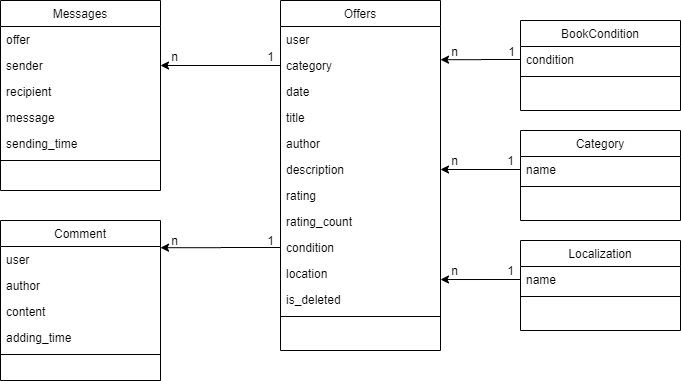

The diagram above was exported from draw.io. Its source (the exported page's mxGraphModel, read from the mxfile embedded in the PNG):
<mxGraphModel dx="2075" dy="1846" grid="1" gridSize="10" guides="1" tooltips="1" connect="1" arrows="1" fold="1" page="1" pageScale="1" pageWidth="827" pageHeight="1169" math="0" shadow="0">
  <root>
    <mxCell id="0" />
    <mxCell id="1" parent="0" />
    <mxCell id="2" value="Category" style="swimlane;fontStyle=0;align=center;verticalAlign=top;childLayout=stackLayout;horizontal=1;startSize=26;horizontalStack=0;resizeParent=1;resizeLast=0;collapsible=1;marginBottom=0;rounded=0;shadow=0;strokeWidth=1;" vertex="1" parent="1">
      <mxGeometry x="770" y="130" width="160" height="90" as="geometry">
        <mxRectangle x="130" y="380" width="160" height="26" as="alternateBounds" />
      </mxGeometry>
    </mxCell>
    <mxCell id="3" value="name" style="text;align=left;verticalAlign=top;spacingLeft=4;spacingRight=4;overflow=hidden;rotatable=0;points=[[0,0.5],[1,0.5]];portConstraint=eastwest;" vertex="1" parent="2">
      <mxGeometry y="26" width="160" height="26" as="geometry" />
    </mxCell>
    <mxCell id="4" value="" style="line;html=1;strokeWidth=1;align=left;verticalAlign=middle;spacingTop=-1;spacingLeft=3;spacingRight=3;rotatable=0;labelPosition=right;points=[];portConstraint=eastwest;" vertex="1" parent="2">
      <mxGeometry y="52" width="160" height="8" as="geometry" />
    </mxCell>
    <mxCell id="5" value="Offers" style="swimlane;fontStyle=0;align=center;verticalAlign=top;childLayout=stackLayout;horizontal=1;startSize=26;horizontalStack=0;resizeParent=1;resizeLast=0;collapsible=1;marginBottom=0;rounded=0;shadow=0;strokeWidth=1;" vertex="1" parent="1">
      <mxGeometry x="530" width="160" height="350" as="geometry">
        <mxRectangle x="340" y="380" width="170" height="26" as="alternateBounds" />
      </mxGeometry>
    </mxCell>
    <mxCell id="6" value="user" style="text;align=left;verticalAlign=top;spacingLeft=4;spacingRight=4;overflow=hidden;rotatable=0;points=[[0,0.5],[1,0.5]];portConstraint=eastwest;" vertex="1" parent="5">
      <mxGeometry y="26" width="160" height="26" as="geometry" />
    </mxCell>
    <mxCell id="7" value="category" style="text;align=left;verticalAlign=top;spacingLeft=4;spacingRight=4;overflow=hidden;rotatable=0;points=[[0,0.5],[1,0.5]];portConstraint=eastwest;" vertex="1" parent="5">
      <mxGeometry y="52" width="160" height="26" as="geometry" />
    </mxCell>
    <mxCell id="8" value="date" style="text;align=left;verticalAlign=top;spacingLeft=4;spacingRight=4;overflow=hidden;rotatable=0;points=[[0,0.5],[1,0.5]];portConstraint=eastwest;" vertex="1" parent="5">
      <mxGeometry y="78" width="160" height="26" as="geometry" />
    </mxCell>
    <mxCell id="9" value="title" style="text;align=left;verticalAlign=top;spacingLeft=4;spacingRight=4;overflow=hidden;rotatable=0;points=[[0,0.5],[1,0.5]];portConstraint=eastwest;" vertex="1" parent="5">
      <mxGeometry y="104" width="160" height="26" as="geometry" />
    </mxCell>
    <mxCell id="10" value="author" style="text;align=left;verticalAlign=top;spacingLeft=4;spacingRight=4;overflow=hidden;rotatable=0;points=[[0,0.5],[1,0.5]];portConstraint=eastwest;" vertex="1" parent="5">
      <mxGeometry y="130" width="160" height="26" as="geometry" />
    </mxCell>
    <mxCell id="11" value="description" style="text;align=left;verticalAlign=top;spacingLeft=4;spacingRight=4;overflow=hidden;rotatable=0;points=[[0,0.5],[1,0.5]];portConstraint=eastwest;" vertex="1" parent="5">
      <mxGeometry y="156" width="160" height="26" as="geometry" />
    </mxCell>
    <mxCell id="12" value="rating" style="text;align=left;verticalAlign=top;spacingLeft=4;spacingRight=4;overflow=hidden;rotatable=0;points=[[0,0.5],[1,0.5]];portConstraint=eastwest;" vertex="1" parent="5">
      <mxGeometry y="182" width="160" height="26" as="geometry" />
    </mxCell>
    <mxCell id="13" value="rating_count" style="text;align=left;verticalAlign=top;spacingLeft=4;spacingRight=4;overflow=hidden;rotatable=0;points=[[0,0.5],[1,0.5]];portConstraint=eastwest;" vertex="1" parent="5">
      <mxGeometry y="208" width="160" height="26" as="geometry" />
    </mxCell>
    <mxCell id="14" value="condition" style="text;align=left;verticalAlign=top;spacingLeft=4;spacingRight=4;overflow=hidden;rotatable=0;points=[[0,0.5],[1,0.5]];portConstraint=eastwest;" vertex="1" parent="5">
      <mxGeometry y="234" width="160" height="26" as="geometry" />
    </mxCell>
    <mxCell id="15" value="location" style="text;align=left;verticalAlign=top;spacingLeft=4;spacingRight=4;overflow=hidden;rotatable=0;points=[[0,0.5],[1,0.5]];portConstraint=eastwest;" vertex="1" parent="5">
      <mxGeometry y="260" width="160" height="26" as="geometry" />
    </mxCell>
    <mxCell id="16" value="is_deleted" style="text;align=left;verticalAlign=top;spacingLeft=4;spacingRight=4;overflow=hidden;rotatable=0;points=[[0,0.5],[1,0.5]];portConstraint=eastwest;" vertex="1" parent="5">
      <mxGeometry y="286" width="160" height="26" as="geometry" />
    </mxCell>
    <mxCell id="17" value="" style="line;html=1;strokeWidth=1;align=left;verticalAlign=middle;spacingTop=-1;spacingLeft=3;spacingRight=3;rotatable=0;labelPosition=right;points=[];portConstraint=eastwest;" vertex="1" parent="5">
      <mxGeometry y="312" width="160" height="8" as="geometry" />
    </mxCell>
    <mxCell id="18" value="BookCondition" style="swimlane;fontStyle=0;align=center;verticalAlign=top;childLayout=stackLayout;horizontal=1;startSize=26;horizontalStack=0;resizeParent=1;resizeLast=0;collapsible=1;marginBottom=0;rounded=0;shadow=0;strokeWidth=1;" vertex="1" parent="1">
      <mxGeometry x="770" y="20" width="160" height="90" as="geometry">
        <mxRectangle x="130" y="380" width="160" height="26" as="alternateBounds" />
      </mxGeometry>
    </mxCell>
    <mxCell id="19" value="condition" style="text;align=left;verticalAlign=top;spacingLeft=4;spacingRight=4;overflow=hidden;rotatable=0;points=[[0,0.5],[1,0.5]];portConstraint=eastwest;" vertex="1" parent="18">
      <mxGeometry y="26" width="160" height="26" as="geometry" />
    </mxCell>
    <mxCell id="20" value="" style="line;html=1;strokeWidth=1;align=left;verticalAlign=middle;spacingTop=-1;spacingLeft=3;spacingRight=3;rotatable=0;labelPosition=right;points=[];portConstraint=eastwest;" vertex="1" parent="18">
      <mxGeometry y="52" width="160" height="8" as="geometry" />
    </mxCell>
    <mxCell id="21" style="edgeStyle=orthogonalEdgeStyle;rounded=0;orthogonalLoop=1;jettySize=auto;html=1;exitX=0;exitY=0.5;exitDx=0;exitDy=0;entryX=1;entryY=0.5;entryDx=0;entryDy=0;" edge="1" source="3" target="11" parent="1">
      <mxGeometry relative="1" as="geometry" />
    </mxCell>
    <mxCell id="22" style="edgeStyle=orthogonalEdgeStyle;rounded=0;orthogonalLoop=1;jettySize=auto;html=1;exitX=0;exitY=0.5;exitDx=0;exitDy=0;entryX=1;entryY=0.276;entryDx=0;entryDy=0;entryPerimeter=0;" edge="1" source="19" target="7" parent="1">
      <mxGeometry relative="1" as="geometry" />
    </mxCell>
    <mxCell id="23" value="n" style="text;html=1;align=center;verticalAlign=middle;resizable=0;points=[];autosize=1;" vertex="1" parent="1">
      <mxGeometry x="694" y="41" width="20" height="20" as="geometry" />
    </mxCell>
    <mxCell id="24" value="1" style="text;html=1;align=center;verticalAlign=middle;resizable=0;points=[];autosize=1;" vertex="1" parent="1">
      <mxGeometry x="751" y="41" width="20" height="20" as="geometry" />
    </mxCell>
    <mxCell id="25" value="1" style="text;html=1;align=center;verticalAlign=middle;resizable=0;points=[];autosize=1;" vertex="1" parent="1">
      <mxGeometry x="750" y="150" width="20" height="20" as="geometry" />
    </mxCell>
    <mxCell id="26" value="n" style="text;html=1;align=center;verticalAlign=middle;resizable=0;points=[];autosize=1;" vertex="1" parent="1">
      <mxGeometry x="694" y="150" width="20" height="20" as="geometry" />
    </mxCell>
    <mxCell id="27" value="Localization" style="swimlane;fontStyle=0;align=center;verticalAlign=top;childLayout=stackLayout;horizontal=1;startSize=26;horizontalStack=0;resizeParent=1;resizeLast=0;collapsible=1;marginBottom=0;rounded=0;shadow=0;strokeWidth=1;" vertex="1" parent="1">
      <mxGeometry x="770" y="240" width="160" height="90" as="geometry">
        <mxRectangle x="130" y="380" width="160" height="26" as="alternateBounds" />
      </mxGeometry>
    </mxCell>
    <mxCell id="28" value="name" style="text;align=left;verticalAlign=top;spacingLeft=4;spacingRight=4;overflow=hidden;rotatable=0;points=[[0,0.5],[1,0.5]];portConstraint=eastwest;" vertex="1" parent="27">
      <mxGeometry y="26" width="160" height="26" as="geometry" />
    </mxCell>
    <mxCell id="29" value="" style="line;html=1;strokeWidth=1;align=left;verticalAlign=middle;spacingTop=-1;spacingLeft=3;spacingRight=3;rotatable=0;labelPosition=right;points=[];portConstraint=eastwest;" vertex="1" parent="27">
      <mxGeometry y="52" width="160" height="8" as="geometry" />
    </mxCell>
    <mxCell id="30" style="edgeStyle=orthogonalEdgeStyle;rounded=0;orthogonalLoop=1;jettySize=auto;html=1;exitX=0;exitY=0.5;exitDx=0;exitDy=0;entryX=1;entryY=0.731;entryDx=0;entryDy=0;entryPerimeter=0;" edge="1" source="28" target="15" parent="1">
      <mxGeometry relative="1" as="geometry" />
    </mxCell>
    <mxCell id="31" value="n" style="text;html=1;align=center;verticalAlign=middle;resizable=0;points=[];autosize=1;" vertex="1" parent="1">
      <mxGeometry x="694" y="260" width="20" height="20" as="geometry" />
    </mxCell>
    <mxCell id="32" value="1" style="text;html=1;align=center;verticalAlign=middle;resizable=0;points=[];autosize=1;" vertex="1" parent="1">
      <mxGeometry x="750" y="260" width="20" height="20" as="geometry" />
    </mxCell>
    <mxCell id="33" value="Messages" style="swimlane;fontStyle=0;align=center;verticalAlign=top;childLayout=stackLayout;horizontal=1;startSize=26;horizontalStack=0;resizeParent=1;resizeLast=0;collapsible=1;marginBottom=0;rounded=0;shadow=0;strokeWidth=1;" vertex="1" parent="1">
      <mxGeometry x="250" width="160" height="190" as="geometry">
        <mxRectangle x="340" y="380" width="170" height="26" as="alternateBounds" />
      </mxGeometry>
    </mxCell>
    <mxCell id="34" value="offer" style="text;align=left;verticalAlign=top;spacingLeft=4;spacingRight=4;overflow=hidden;rotatable=0;points=[[0,0.5],[1,0.5]];portConstraint=eastwest;" vertex="1" parent="33">
      <mxGeometry y="26" width="160" height="26" as="geometry" />
    </mxCell>
    <mxCell id="35" value="sender" style="text;align=left;verticalAlign=top;spacingLeft=4;spacingRight=4;overflow=hidden;rotatable=0;points=[[0,0.5],[1,0.5]];portConstraint=eastwest;" vertex="1" parent="33">
      <mxGeometry y="52" width="160" height="26" as="geometry" />
    </mxCell>
    <mxCell id="36" value="recipient" style="text;align=left;verticalAlign=top;spacingLeft=4;spacingRight=4;overflow=hidden;rotatable=0;points=[[0,0.5],[1,0.5]];portConstraint=eastwest;" vertex="1" parent="33">
      <mxGeometry y="78" width="160" height="26" as="geometry" />
    </mxCell>
    <mxCell id="37" value="message" style="text;align=left;verticalAlign=top;spacingLeft=4;spacingRight=4;overflow=hidden;rotatable=0;points=[[0,0.5],[1,0.5]];portConstraint=eastwest;" vertex="1" parent="33">
      <mxGeometry y="104" width="160" height="26" as="geometry" />
    </mxCell>
    <mxCell id="38" value="sending_time" style="text;align=left;verticalAlign=top;spacingLeft=4;spacingRight=4;overflow=hidden;rotatable=0;points=[[0,0.5],[1,0.5]];portConstraint=eastwest;" vertex="1" parent="33">
      <mxGeometry y="130" width="160" height="26" as="geometry" />
    </mxCell>
    <mxCell id="39" value="" style="line;html=1;strokeWidth=1;align=left;verticalAlign=middle;spacingTop=-1;spacingLeft=3;spacingRight=3;rotatable=0;labelPosition=right;points=[];portConstraint=eastwest;" vertex="1" parent="33">
      <mxGeometry y="156" width="160" height="8" as="geometry" />
    </mxCell>
    <mxCell id="40" style="edgeStyle=orthogonalEdgeStyle;rounded=0;orthogonalLoop=1;jettySize=auto;html=1;exitX=0;exitY=0.5;exitDx=0;exitDy=0;entryX=1;entryY=0.5;entryDx=0;entryDy=0;" edge="1" source="7" target="35" parent="1">
      <mxGeometry relative="1" as="geometry" />
    </mxCell>
    <mxCell id="41" value="1" style="text;html=1;align=center;verticalAlign=middle;resizable=0;points=[];autosize=1;" vertex="1" parent="1">
      <mxGeometry x="510" y="46" width="20" height="20" as="geometry" />
    </mxCell>
    <mxCell id="42" value="n" style="text;html=1;align=center;verticalAlign=middle;resizable=0;points=[];autosize=1;" vertex="1" parent="1">
      <mxGeometry x="414" y="46" width="20" height="20" as="geometry" />
    </mxCell>
    <mxCell id="43" value="Comment" style="swimlane;fontStyle=0;align=center;verticalAlign=top;childLayout=stackLayout;horizontal=1;startSize=26;horizontalStack=0;resizeParent=1;resizeLast=0;collapsible=1;marginBottom=0;rounded=0;shadow=0;strokeWidth=1;" vertex="1" parent="1">
      <mxGeometry x="250" y="220" width="160" height="160" as="geometry">
        <mxRectangle x="340" y="380" width="170" height="26" as="alternateBounds" />
      </mxGeometry>
    </mxCell>
    <mxCell id="44" value="user" style="text;align=left;verticalAlign=top;spacingLeft=4;spacingRight=4;overflow=hidden;rotatable=0;points=[[0,0.5],[1,0.5]];portConstraint=eastwest;" vertex="1" parent="43">
      <mxGeometry y="26" width="160" height="26" as="geometry" />
    </mxCell>
    <mxCell id="45" value="author" style="text;align=left;verticalAlign=top;spacingLeft=4;spacingRight=4;overflow=hidden;rotatable=0;points=[[0,0.5],[1,0.5]];portConstraint=eastwest;" vertex="1" parent="43">
      <mxGeometry y="52" width="160" height="26" as="geometry" />
    </mxCell>
    <mxCell id="46" value="content" style="text;align=left;verticalAlign=top;spacingLeft=4;spacingRight=4;overflow=hidden;rotatable=0;points=[[0,0.5],[1,0.5]];portConstraint=eastwest;" vertex="1" parent="43">
      <mxGeometry y="78" width="160" height="26" as="geometry" />
    </mxCell>
    <mxCell id="47" value="adding_time" style="text;align=left;verticalAlign=top;spacingLeft=4;spacingRight=4;overflow=hidden;rotatable=0;points=[[0,0.5],[1,0.5]];portConstraint=eastwest;" vertex="1" parent="43">
      <mxGeometry y="104" width="160" height="26" as="geometry" />
    </mxCell>
    <mxCell id="48" value="" style="line;html=1;strokeWidth=1;align=left;verticalAlign=middle;spacingTop=-1;spacingLeft=3;spacingRight=3;rotatable=0;labelPosition=right;points=[];portConstraint=eastwest;" vertex="1" parent="43">
      <mxGeometry y="130" width="160" height="8" as="geometry" />
    </mxCell>
    <mxCell id="49" style="edgeStyle=orthogonalEdgeStyle;rounded=0;orthogonalLoop=1;jettySize=auto;html=1;exitX=0;exitY=0.5;exitDx=0;exitDy=0;entryX=1;entryY=0.046;entryDx=0;entryDy=0;entryPerimeter=0;" edge="1" source="14" target="44" parent="1">
      <mxGeometry relative="1" as="geometry" />
    </mxCell>
    <mxCell id="50" value="n" style="text;html=1;align=center;verticalAlign=middle;resizable=0;points=[];autosize=1;" vertex="1" parent="1">
      <mxGeometry x="414" y="230" width="20" height="20" as="geometry" />
    </mxCell>
    <mxCell id="51" value="1" style="text;html=1;align=center;verticalAlign=middle;resizable=0;points=[];autosize=1;" vertex="1" parent="1">
      <mxGeometry x="510" y="230" width="20" height="20" as="geometry" />
    </mxCell>
  </root>
</mxGraphModel>